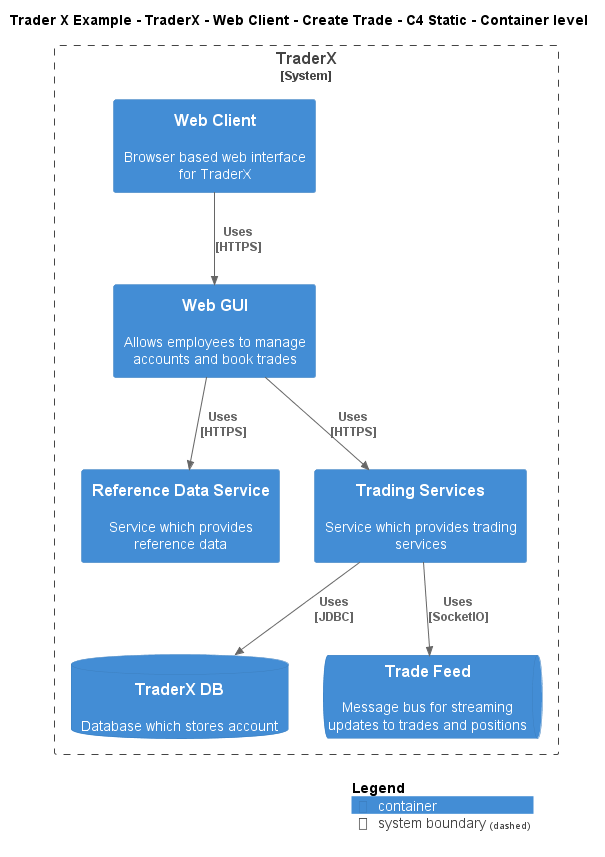

The diagram above was rendered by PlantUML. Its source (embedded in the PNG):
@startuml
!include ..\..\..\..\..\..\..\.c4s\C4_Container.puml

AddElementTag("c4interflow:lifecycle:new", $bgColor=green, $fontColor=#ffffff, $borderColor=green, $shadowing="False")
AddElementTag("c4interflow:lifecycle:changed", $bgColor=orange, $fontColor=#ffffff, $borderColor=orange, $shadowing="False")
AddElementTag("c4interflow:lifecycle:removed", $bgColor=red, $fontColor=#ffffff, $borderColor=red, $shadowing="False")

AddRelTag("c4interflow:lifecycle:new", $textColor=green, $lineColor=green)
AddRelTag("c4interflow:lifecycle:changed", $textColor=orange, $lineColor=orange)
AddRelTag("c4interflow:lifecycle:removed", $textColor=red, $lineColor=red)

SHOW_PERSON_PORTRAIT()
LAYOUT_TOP_DOWN()

skinparam linetype polyline

title Trader X Example - TraderX - Web Client - Create Trade - C4 Static - Container level


System_Boundary(TraderXExample.SoftwareSystems.TraderX, "TraderX") {
    Container(TraderXExample.SoftwareSystems.TraderX.Containers.WebClient, "Web Client", "", "Browser based web interface for TraderX")
    Container(TraderXExample.SoftwareSystems.TraderX.Containers.WebGUI, "Web GUI", "", "Allows employees to manage accounts and book trades")
    Container(TraderXExample.SoftwareSystems.TraderX.Containers.ReferenceDataService, "Reference Data Service", "", "Service which provides reference data")
    Container(TraderXExample.SoftwareSystems.TraderX.Containers.TradingServices, "Trading Services", "", "Service which provides trading services")
    ContainerDb(TraderXExample.SoftwareSystems.TraderX.Containers.TraderXDB, "TraderX DB", "", "Database which stores account")
    ContainerQueue(TraderXExample.SoftwareSystems.TraderX.Containers.TradeFeed, "Trade Feed", "", "Message bus for streaming updates to trades and positions")
}

Rel(TraderXExample.SoftwareSystems.TraderX.Containers.WebClient, TraderXExample.SoftwareSystems.TraderX.Containers.WebGUI, "Uses\n[HTTPS]", $tags='protocol:https')
Rel(TraderXExample.SoftwareSystems.TraderX.Containers.WebGUI, TraderXExample.SoftwareSystems.TraderX.Containers.ReferenceDataService, "Uses\n[HTTPS]", $tags='protocol:https')
Rel(TraderXExample.SoftwareSystems.TraderX.Containers.WebGUI, TraderXExample.SoftwareSystems.TraderX.Containers.TradingServices, "Uses\n[HTTPS]", $tags='protocol:https')
Rel(TraderXExample.SoftwareSystems.TraderX.Containers.TradingServices, TraderXExample.SoftwareSystems.TraderX.Containers.TraderXDB, "Uses\n[JDBC]", $tags='protocol:jdbc')
Rel(TraderXExample.SoftwareSystems.TraderX.Containers.TradingServices, TraderXExample.SoftwareSystems.TraderX.Containers.TradeFeed, "Uses\n[SocketIO]", $tags='protocol:socketio')


SHOW_LEGEND()
@enduml